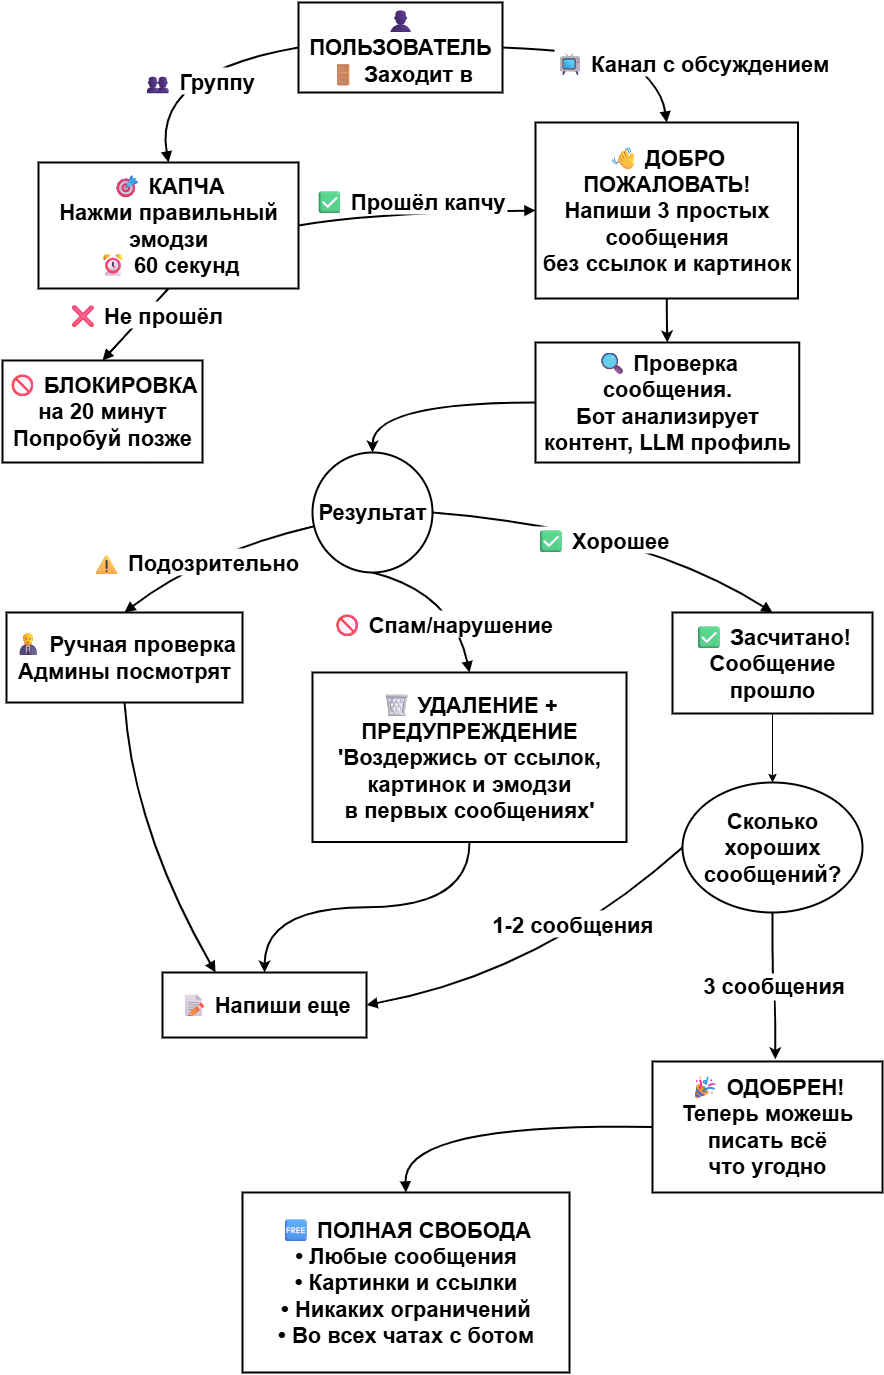

The diagram above was exported from draw.io. Its source (the exported page's mxGraphModel, read from the mxfile embedded in the PNG):
<mxGraphModel dx="2053" dy="620" grid="1" gridSize="10" guides="1" tooltips="1" connect="1" arrows="1" fold="1" page="1" pageScale="1" pageWidth="827" pageHeight="1169" math="0" shadow="0">
  <root>
    <mxCell id="0" />
    <mxCell id="1" parent="0" />
    <mxCell id="5TwPSuOHMsfOp6R3DQwi-1" value="👤 ПОЛЬЗОВАТЕЛЬ&#10;🚪 Заходит в" style="whiteSpace=wrap;strokeWidth=2;fontSize=22;fontStyle=1" vertex="1" parent="1">
      <mxGeometry x="186" y="10" width="204" height="90" as="geometry" />
    </mxCell>
    <mxCell id="5TwPSuOHMsfOp6R3DQwi-3" value="🎯 КАПЧА&#10;Нажми правильный эмодзи&#10;⏰ 60 секунд" style="whiteSpace=wrap;strokeWidth=2;fontSize=22;fontStyle=1" vertex="1" parent="1">
      <mxGeometry x="-74" y="170" width="260" height="126" as="geometry" />
    </mxCell>
    <mxCell id="5TwPSuOHMsfOp6R3DQwi-6" value="🚫 БЛОКИРОВКА&#10;на 20 минут&#10;Попробуй позже" style="whiteSpace=wrap;strokeWidth=2;fontSize=22;fontStyle=1" vertex="1" parent="1">
      <mxGeometry x="-110" y="368" width="200" height="102" as="geometry" />
    </mxCell>
    <mxCell id="5TwPSuOHMsfOp6R3DQwi-41" style="edgeStyle=orthogonalEdgeStyle;rounded=0;orthogonalLoop=1;jettySize=auto;html=1;entryX=0.5;entryY=0;entryDx=0;entryDy=0;fontSize=22;fontStyle=1;strokeWidth=2;curved=1;" edge="1" parent="1" source="5TwPSuOHMsfOp6R3DQwi-7" target="5TwPSuOHMsfOp6R3DQwi-8">
      <mxGeometry relative="1" as="geometry" />
    </mxCell>
    <mxCell id="5TwPSuOHMsfOp6R3DQwi-7" value="👋 ДОБРО ПОЖАЛОВАТЬ!&#10;Напиши 3 простых сообщения&#10;без ссылок и картинок" style="whiteSpace=wrap;strokeWidth=2;fontSize=22;fontStyle=1" vertex="1" parent="1">
      <mxGeometry x="423" y="130" width="262.5" height="176" as="geometry" />
    </mxCell>
    <mxCell id="5TwPSuOHMsfOp6R3DQwi-40" style="edgeStyle=orthogonalEdgeStyle;rounded=0;orthogonalLoop=1;jettySize=auto;html=1;entryX=0.5;entryY=0;entryDx=0;entryDy=0;fontSize=22;strokeWidth=2;fontStyle=1;curved=1;" edge="1" parent="1" source="5TwPSuOHMsfOp6R3DQwi-8" target="5TwPSuOHMsfOp6R3DQwi-55">
      <mxGeometry relative="1" as="geometry">
        <mxPoint x="270" y="470" as="targetPoint" />
        <Array as="points">
          <mxPoint x="260" y="410" />
        </Array>
      </mxGeometry>
    </mxCell>
    <mxCell id="5TwPSuOHMsfOp6R3DQwi-8" value="🔍 Проверка сообщения.&#10;Бот анализирует контент, LLM профиль" style="whiteSpace=wrap;strokeWidth=2;fontSize=22;fontStyle=1" vertex="1" parent="1">
      <mxGeometry x="423" y="350" width="263.75" height="120" as="geometry" />
    </mxCell>
    <mxCell id="5TwPSuOHMsfOp6R3DQwi-44" style="edgeStyle=orthogonalEdgeStyle;rounded=0;orthogonalLoop=1;jettySize=auto;html=1;fontSize=22;fontStyle=1;strokeWidth=2;curved=1;" edge="1" parent="1" source="5TwPSuOHMsfOp6R3DQwi-10" target="5TwPSuOHMsfOp6R3DQwi-14">
      <mxGeometry relative="1" as="geometry" />
    </mxCell>
    <mxCell id="5TwPSuOHMsfOp6R3DQwi-10" value="🗑 УДАЛЕНИЕ + ПРЕДУПРЕЖДЕНИЕ&#10;'Воздержись от ссылок,&#10;картинок и эмодзи&#10;в первых сообщениях'" style="whiteSpace=wrap;strokeWidth=2;fontSize=22;fontStyle=1" vertex="1" parent="1">
      <mxGeometry x="200" y="680" width="314" height="169.5" as="geometry" />
    </mxCell>
    <mxCell id="5TwPSuOHMsfOp6R3DQwi-11" value="👨💼 Ручная проверка&#10;Админы посмотрят" style="whiteSpace=wrap;strokeWidth=2;fontSize=22;fontStyle=1" vertex="1" parent="1">
      <mxGeometry x="-106" y="620" width="236" height="90" as="geometry" />
    </mxCell>
    <mxCell id="5TwPSuOHMsfOp6R3DQwi-53" style="edgeStyle=orthogonalEdgeStyle;rounded=0;orthogonalLoop=1;jettySize=auto;html=1;entryX=0.5;entryY=0;entryDx=0;entryDy=0;" edge="1" parent="1" source="5TwPSuOHMsfOp6R3DQwi-12" target="5TwPSuOHMsfOp6R3DQwi-51">
      <mxGeometry relative="1" as="geometry" />
    </mxCell>
    <mxCell id="5TwPSuOHMsfOp6R3DQwi-12" value="✅ Засчитано!&#10;Сообщение прошло" style="whiteSpace=wrap;strokeWidth=2;fontSize=22;fontStyle=1" vertex="1" parent="1">
      <mxGeometry x="560" y="620" width="200" height="101" as="geometry" />
    </mxCell>
    <mxCell id="5TwPSuOHMsfOp6R3DQwi-14" value="📝 Напиши еще" style="whiteSpace=wrap;strokeWidth=2;fontSize=22;fontStyle=1" vertex="1" parent="1">
      <mxGeometry x="50" y="980" width="204" height="65" as="geometry" />
    </mxCell>
    <mxCell id="5TwPSuOHMsfOp6R3DQwi-15" value="🎉 ОДОБРЕН!&#10;Теперь можешь писать всё&#10;что угодно" style="whiteSpace=wrap;strokeWidth=2;fontSize=22;fontStyle=1" vertex="1" parent="1">
      <mxGeometry x="540" y="1069" width="230" height="131" as="geometry" />
    </mxCell>
    <mxCell id="5TwPSuOHMsfOp6R3DQwi-17" value="🆓 ПОЛНАЯ СВОБОДА&#10;• Любые сообщения&#10;• Картинки и ссылки&#10;• Никаких ограничений&#10;• Во всех чатах с ботом" style="whiteSpace=wrap;strokeWidth=2;fontSize=22;fontStyle=1" vertex="1" parent="1">
      <mxGeometry x="130" y="1200" width="327" height="180" as="geometry" />
    </mxCell>
    <mxCell id="5TwPSuOHMsfOp6R3DQwi-19" value="👥 Группу" style="curved=1;startArrow=none;endArrow=block;exitX=0;exitY=0.5;entryX=0.5;entryY=0;rounded=0;exitDx=0;exitDy=0;fontSize=22;fontStyle=1;strokeWidth=2;" edge="1" parent="1" source="5TwPSuOHMsfOp6R3DQwi-1" target="5TwPSuOHMsfOp6R3DQwi-3">
      <mxGeometry x="-0.1372" y="15" relative="1" as="geometry">
        <Array as="points">
          <mxPoint x="40" y="80" />
        </Array>
        <mxPoint x="246.3298969072166" y="250.3298969072165" as="sourcePoint" />
        <mxPoint as="offset" />
      </mxGeometry>
    </mxCell>
    <mxCell id="5TwPSuOHMsfOp6R3DQwi-20" value="📺 Канал с обсуждением" style="curved=1;startArrow=none;endArrow=block;entryX=0.5;entryY=0;rounded=0;exitX=1;exitY=0.5;exitDx=0;exitDy=0;fontSize=22;entryDx=0;entryDy=0;fontStyle=1;strokeWidth=2;" edge="1" parent="1" source="5TwPSuOHMsfOp6R3DQwi-1" target="5TwPSuOHMsfOp6R3DQwi-7">
      <mxGeometry x="0.7072" y="42" relative="1" as="geometry">
        <Array as="points">
          <mxPoint x="510" y="60" />
          <mxPoint x="550" y="100" />
        </Array>
        <mxPoint x="360" y="120" as="sourcePoint" />
        <mxPoint x="476.47058823529414" y="800" as="targetPoint" />
        <mxPoint x="-12" y="-24" as="offset" />
      </mxGeometry>
    </mxCell>
    <mxCell id="5TwPSuOHMsfOp6R3DQwi-22" value="❌ Не прошёл" style="curved=1;startArrow=none;endArrow=block;exitX=0.5;exitY=1;entryX=0.5;entryY=0;rounded=0;fontSize=22;exitDx=0;exitDy=0;fontStyle=1;strokeWidth=2;" edge="1" parent="1" source="5TwPSuOHMsfOp6R3DQwi-3" target="5TwPSuOHMsfOp6R3DQwi-6">
      <mxGeometry x="-0.2964" relative="1" as="geometry">
        <Array as="points" />
        <mxPoint x="130.41095890410952" y="490.9109589041095" as="sourcePoint" />
        <mxPoint as="offset" />
      </mxGeometry>
    </mxCell>
    <mxCell id="5TwPSuOHMsfOp6R3DQwi-23" value="✅ Прошёл капчу" style="curved=1;startArrow=none;endArrow=block;exitX=1;exitY=0.5;entryX=0;entryY=0.5;rounded=0;fontSize=22;exitDx=0;exitDy=0;entryDx=0;entryDy=0;fontStyle=1;strokeWidth=2;" edge="1" parent="1" source="5TwPSuOHMsfOp6R3DQwi-3" target="5TwPSuOHMsfOp6R3DQwi-7">
      <mxGeometry x="-0.053" y="12" relative="1" as="geometry">
        <Array as="points">
          <mxPoint x="260" y="220" />
        </Array>
        <mxPoint x="219.45061728395058" y="462.0493827160494" as="sourcePoint" />
        <mxPoint as="offset" />
      </mxGeometry>
    </mxCell>
    <mxCell id="5TwPSuOHMsfOp6R3DQwi-27" value="🚫 Спам/нарушение" style="curved=1;startArrow=none;endArrow=block;exitX=0.5;exitY=1;entryX=0.5;entryY=0;rounded=0;fontSize=22;fontStyle=1;strokeWidth=2;exitDx=0;exitDy=0;" edge="1" parent="1" source="5TwPSuOHMsfOp6R3DQwi-55" target="5TwPSuOHMsfOp6R3DQwi-10">
      <mxGeometry x="0.343" y="-16" relative="1" as="geometry">
        <Array as="points">
          <mxPoint x="340" y="600" />
        </Array>
        <mxPoint x="267.2549019607841" y="589.6078431372548" as="sourcePoint" />
        <mxPoint as="offset" />
      </mxGeometry>
    </mxCell>
    <mxCell id="5TwPSuOHMsfOp6R3DQwi-28" value="⚠ Подозрительно" style="curved=1;startArrow=none;endArrow=block;entryX=0.5;entryY=0;rounded=0;fontSize=22;fontStyle=1;strokeWidth=2;" edge="1" parent="1" source="5TwPSuOHMsfOp6R3DQwi-55" target="5TwPSuOHMsfOp6R3DQwi-11">
      <mxGeometry x="0.171" y="3" relative="1" as="geometry">
        <Array as="points">
          <mxPoint x="90" y="560" />
        </Array>
        <mxPoint x="200" y="531" as="sourcePoint" />
        <mxPoint x="-1" as="offset" />
      </mxGeometry>
    </mxCell>
    <mxCell id="5TwPSuOHMsfOp6R3DQwi-29" value="✅ Хорошее" style="curved=1;startArrow=none;endArrow=block;exitX=1;exitY=0.5;entryX=0.5;entryY=0.01;rounded=0;fontSize=22;fontStyle=1;exitDx=0;exitDy=0;strokeWidth=2;" edge="1" parent="1" source="5TwPSuOHMsfOp6R3DQwi-55" target="5TwPSuOHMsfOp6R3DQwi-12">
      <mxGeometry x="-0.0593" y="-13" relative="1" as="geometry">
        <Array as="points">
          <mxPoint x="530" y="537" />
        </Array>
        <mxPoint x="340" y="531" as="sourcePoint" />
        <mxPoint as="offset" />
      </mxGeometry>
    </mxCell>
    <mxCell id="5TwPSuOHMsfOp6R3DQwi-31" value="1-2 сообщения" style="curved=1;startArrow=none;endArrow=block;exitX=0;exitY=0.5;entryX=1;entryY=0.5;rounded=0;fontSize=22;entryDx=0;entryDy=0;fontStyle=1;strokeWidth=2;exitDx=0;exitDy=0;" edge="1" parent="1" source="5TwPSuOHMsfOp6R3DQwi-51" target="5TwPSuOHMsfOp6R3DQwi-14">
      <mxGeometry x="-0.28" y="-17" relative="1" as="geometry">
        <Array as="points">
          <mxPoint x="430" y="980" />
        </Array>
        <mxPoint x="616.4942528735633" y="932.0402298850574" as="sourcePoint" />
        <mxPoint x="360.00000000000045" y="1585.7799999999997" as="targetPoint" />
        <mxPoint as="offset" />
      </mxGeometry>
    </mxCell>
    <mxCell id="5TwPSuOHMsfOp6R3DQwi-34" value="" style="curved=1;startArrow=none;endArrow=block;exitX=0.5;exitY=1;entryX=0.26;entryY=0;rounded=0;fontSize=22;fontStyle=1;strokeWidth=2;" edge="1" parent="1" source="5TwPSuOHMsfOp6R3DQwi-11" target="5TwPSuOHMsfOp6R3DQwi-14">
      <mxGeometry relative="1" as="geometry">
        <Array as="points">
          <mxPoint x="20" y="835" />
        </Array>
      </mxGeometry>
    </mxCell>
    <mxCell id="5TwPSuOHMsfOp6R3DQwi-37" value="" style="curved=1;startArrow=none;endArrow=block;exitX=0;exitY=0.5;rounded=0;fontSize=22;fontStyle=1;strokeWidth=2;entryX=0.5;entryY=0;entryDx=0;entryDy=0;exitDx=0;exitDy=0;" edge="1" parent="1" source="5TwPSuOHMsfOp6R3DQwi-15" target="5TwPSuOHMsfOp6R3DQwi-17">
      <mxGeometry relative="1" as="geometry">
        <Array as="points">
          <mxPoint x="290" y="1130" />
        </Array>
        <mxPoint x="330" y="1090" as="targetPoint" />
      </mxGeometry>
    </mxCell>
    <mxCell id="5TwPSuOHMsfOp6R3DQwi-51" value="&lt;font style=&quot;font-size: 22px;&quot;&gt;Сколько хороших сообщений?&lt;/font&gt;" style="ellipse;whiteSpace=wrap;html=1;strokeWidth=2;fontStyle=1" vertex="1" parent="1">
      <mxGeometry x="570" y="790" width="180" height="130" as="geometry" />
    </mxCell>
    <mxCell id="5TwPSuOHMsfOp6R3DQwi-54" value="&lt;font style=&quot;font-size: 22px;&quot;&gt;&lt;b&gt;3 сообщения&lt;/b&gt;&lt;/font&gt;" style="edgeStyle=orthogonalEdgeStyle;rounded=0;orthogonalLoop=1;jettySize=auto;html=1;strokeWidth=2;entryX=0.534;entryY=-0.017;entryDx=0;entryDy=0;entryPerimeter=0;curved=1;" edge="1" parent="1" source="5TwPSuOHMsfOp6R3DQwi-51" target="5TwPSuOHMsfOp6R3DQwi-15">
      <mxGeometry relative="1" as="geometry">
        <mxPoint x="658" y="1060" as="targetPoint" />
      </mxGeometry>
    </mxCell>
    <mxCell id="5TwPSuOHMsfOp6R3DQwi-55" value="&lt;font style=&quot;font-size: 22px;&quot;&gt;&lt;b&gt;Результат&lt;/b&gt;&lt;/font&gt;" style="ellipse;whiteSpace=wrap;html=1;aspect=fixed;strokeWidth=2;" vertex="1" parent="1">
      <mxGeometry x="200" y="460" width="120" height="120" as="geometry" />
    </mxCell>
  </root>
</mxGraphModel>